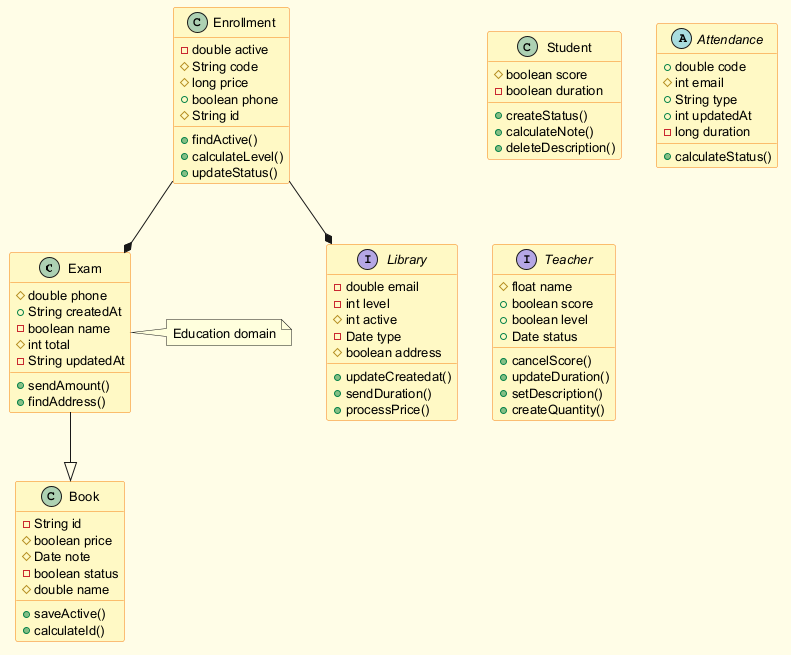

The diagram above was rendered by PlantUML. Its source (embedded in the PNG):
@startuml
skinparam backgroundColor #FFFDE7
skinparam classBackgroundColor #FFF9C4
skinparam classBorderColor #F57F17
skinparam defaultFontSize 13
class Exam {
  #double phone
  +String createdAt
  -boolean name
  #int total
  -String updatedAt
  +sendAmount()
  +findAddress()
}
class Student {
  #boolean score
  -boolean duration
  +createStatus()
  +calculateNote()
  +deleteDescription()
}
class Book {
  -String id
  #boolean price
  #Date note
  -boolean status
  #double name
  +saveActive()
  +calculateId()
}
abstract class Attendance {
  +double code
  #int email
  +String type
  +int updatedAt
  -long duration
  +calculateStatus()
}
class Enrollment {
  -double active
  #String code
  #long price
  +boolean phone
  #String id
  +findActive()
  +calculateLevel()
  +updateStatus()
}
interface Teacher {
  #float name
  +boolean score
  +boolean level
  +Date status
  +cancelScore()
  +updateDuration()
  +setDescription()
  +createQuantity()
}
interface Library {
  -double email
  -int level
  #int active
  -Date type
  #boolean address
  +updateCreatedat()
  +sendDuration()
  +processPrice()
}
Enrollment --* Exam
Exam --|> Book
Enrollment --* Library
note right of Exam : Education domain
@enduml